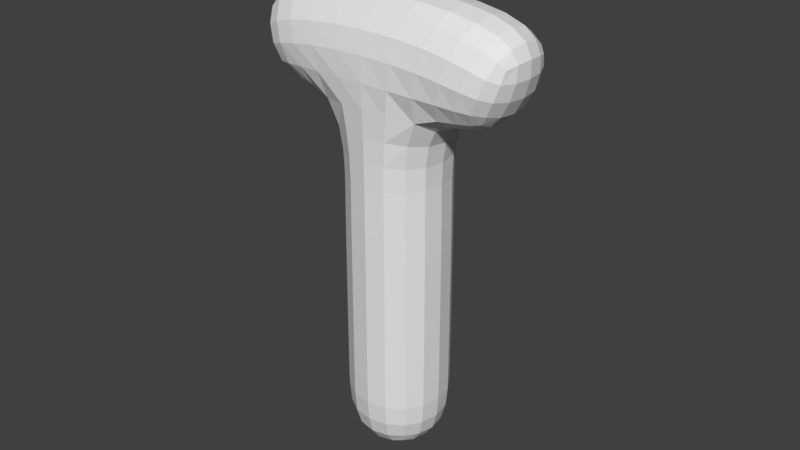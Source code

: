 # Source: Duckyboy_Ref_Test.blend  (saved by Blender 2.78.0; exported with 4.5.12 LTS)
import bpy
from mathutils import Matrix  # noqa: F401  (used for matrix-valued properties, if any)

bpy.ops.wm.read_factory_settings(use_empty=True)
scene = bpy.context.scene
scene.name = 'Scene'

# ---- collections
col_collection_1 = bpy.data.collections.new('Collection 1'); scene.collection.children.link(col_collection_1)

# ---- world
world_world = bpy.data.worlds.new('World'); scene.world = world_world
world_world.color = (0.05088, 0.05088, 0.05088)
world_world.use_sun_shadow = False
world_world.sun_shadow_jitter_overblur = 0.0
world_world.cycles.sampling_method = 'MANUAL'

# ---- meshes
me_plane_001 = bpy.data.meshes.new('Plane.001')
me_plane_001.from_pydata([(0.0, 0.0, -1.249), (0.0, 0.0, 0.8832), (0.6309, 0.0, 0.6116)], [(0, 1), (1, 2)], [])
me_plane_001.use_remesh_preserve_volume = False
me_plane_001.use_remesh_preserve_attributes = False
me_plane_001.use_mirror_vertex_groups = False
me_plane_001.update()

# ---- objects
ob_plane = bpy.data.objects.new('Plane', me_plane_001)

# ---- transforms, parenting, visibility, modifiers, constraints
ob_plane.location = (0.0, 0.0, 0.0)
ob_plane.lineart.crease_threshold = 0.0
_m = ob_plane.modifiers.new('Mirror', 'MIRROR')
_m = ob_plane.modifiers.new('Skin', 'SKIN')
_m = ob_plane.modifiers.new('Subsurf', 'SUBSURF')
_m.uv_smooth = 'PRESERVE_CORNERS'
_m.quality = 2
_m.show_only_control_edges = False

# ---- collection membership
col_collection_1.objects.link(ob_plane)

# ---- scene / render settings (as saved in the file)
scene.frame_start = 1; scene.frame_end = 250; scene.frame_set(1)
scene.render.engine = 'BLENDER_EEVEE_NEXT'
scene.render.resolution_percentage = 50
scene.render.dither_intensity = 0.0
scene.cycles.use_denoising = False
scene.cycles.samples = 128
scene.cycles.sampling_pattern = 'TABULATED_SOBOL'
scene.cycles.light_sampling_threshold = 0.0
scene.cycles.use_adaptive_sampling = False
scene.cycles.use_light_tree = False
scene.cycles.blur_glossy = 0.0
scene.cycles.sample_clamp_indirect = 0.0
scene.view_settings.view_transform = 'Standard'
bpy.context.view_layer.update()

# ---- added for rendering (the .blend has no active camera and no usable light): camera, sun
cam_auto = bpy.data.cameras.new('AutoCamera')
cam_auto.lens = 50.0
cam_auto.sensor_width = 36.0
cam_auto.clip_end = 1000.0
ob_auto_camera = bpy.data.objects.new('AutoCamera', cam_auto)
scene.collection.objects.link(ob_auto_camera)
ob_auto_camera.location = (2.75893, -3.31072, 2.09557)
ob_auto_camera.rotation_euler = (1.09748, -7.21219e-08, 0.694738)
scene.camera = ob_auto_camera
light_auto_sun = bpy.data.lights.new('AutoSun', 'SUN')
light_auto_sun.energy = 3.0
light_auto_sun.angle = 0.0523599
ob_auto_sun = bpy.data.objects.new('AutoSun', light_auto_sun)
scene.collection.objects.link(ob_auto_sun)
ob_auto_sun.rotation_euler = (0.872665, 0.174533, 0.523599)
bpy.context.view_layer.update()
